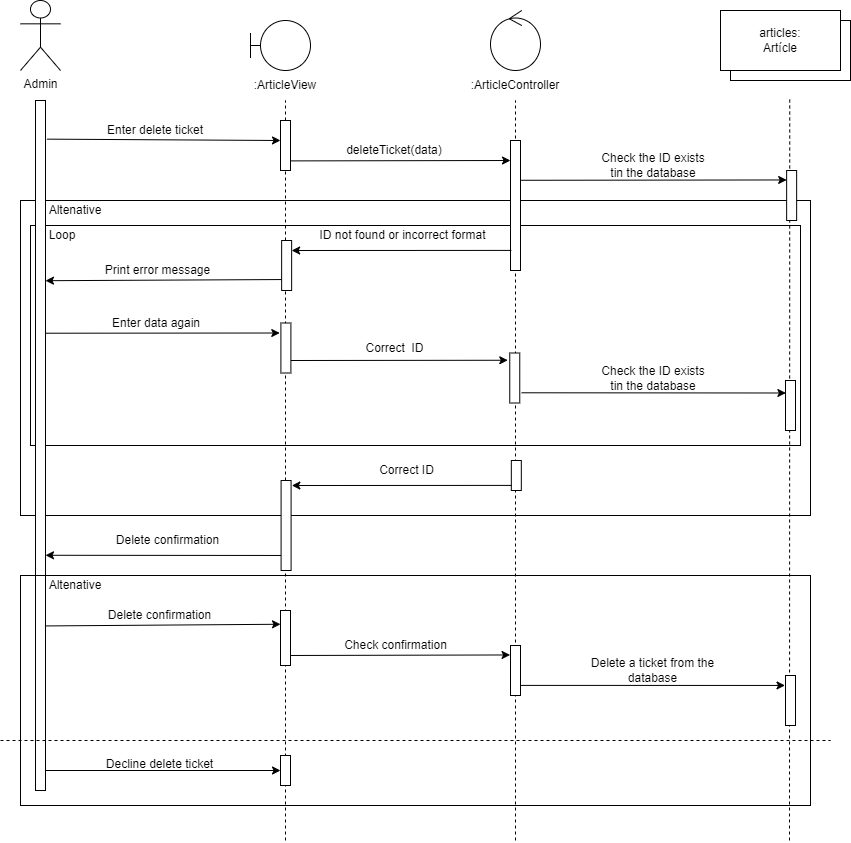

The diagram above was exported from draw.io. Its source (the exported page's mxGraphModel, read from the mxfile embedded in the PNG):
<mxGraphModel dx="919" dy="1342" grid="1" gridSize="10" guides="1" tooltips="1" connect="1" arrows="1" fold="1" page="1" pageScale="1" pageWidth="827" pageHeight="1169" math="0" shadow="0">
  <root>
    <mxCell id="0" />
    <mxCell id="1" parent="0" />
    <mxCell id="nzm7zVkuCZry_IWOrkpd-141" value="" style="endArrow=classic;html=1;rounded=0;exitX=1.056;exitY=0.049;exitDx=0;exitDy=0;exitPerimeter=0;entryX=0;entryY=0.5;entryDx=0;entryDy=0;" parent="1" target="nzm7zVkuCZry_IWOrkpd-146" edge="1">
      <mxGeometry width="50" height="50" relative="1" as="geometry">
        <mxPoint x="55.559999999999945" y="770" as="sourcePoint" />
        <mxPoint x="289.99999999999994" y="769.8200000000002" as="targetPoint" />
      </mxGeometry>
    </mxCell>
    <mxCell id="nzm7zVkuCZry_IWOrkpd-105" value="" style="rounded=0;whiteSpace=wrap;html=1;fillColor=none;" parent="1" vertex="1">
      <mxGeometry x="40" y="200" width="790" height="315" as="geometry" />
    </mxCell>
    <mxCell id="nzm7zVkuCZry_IWOrkpd-106" value="" style="rounded=0;whiteSpace=wrap;html=1;fillColor=none;" parent="1" vertex="1">
      <mxGeometry x="50" y="225" width="770" height="220" as="geometry" />
    </mxCell>
    <mxCell id="nzm7zVkuCZry_IWOrkpd-107" value="Loop" style="text;html=1;strokeColor=none;fillColor=none;align=center;verticalAlign=middle;whiteSpace=wrap;rounded=0;" parent="1" vertex="1">
      <mxGeometry x="67.38" y="225" width="30" height="20" as="geometry" />
    </mxCell>
    <mxCell id="nzm7zVkuCZry_IWOrkpd-108" value="Altenative" style="text;html=1;strokeColor=none;fillColor=none;align=center;verticalAlign=middle;whiteSpace=wrap;rounded=0;" parent="1" vertex="1">
      <mxGeometry x="70" y="200" width="50" height="20" as="geometry" />
    </mxCell>
    <mxCell id="nzm7zVkuCZry_IWOrkpd-1" value="" style="endArrow=none;dashed=1;html=1;rounded=0;" parent="1" edge="1">
      <mxGeometry width="50" height="50" relative="1" as="geometry">
        <mxPoint x="535" y="840" as="sourcePoint" />
        <mxPoint x="535" y="100" as="targetPoint" />
      </mxGeometry>
    </mxCell>
    <mxCell id="nzm7zVkuCZry_IWOrkpd-7" value="" style="endArrow=none;dashed=1;html=1;rounded=0;entryX=0.5;entryY=1;entryDx=0;entryDy=0;startArrow=none;" parent="1" edge="1">
      <mxGeometry width="50" height="50" relative="1" as="geometry">
        <mxPoint x="809" y="840" as="sourcePoint" />
        <mxPoint x="809.2399999999998" y="96.28999999999996" as="targetPoint" />
      </mxGeometry>
    </mxCell>
    <mxCell id="nzm7zVkuCZry_IWOrkpd-8" value="" style="endArrow=none;dashed=1;html=1;rounded=0;startArrow=none;" parent="1" edge="1">
      <mxGeometry width="50" height="50" relative="1" as="geometry">
        <mxPoint x="305" y="840" as="sourcePoint" />
        <mxPoint x="305" y="100" as="targetPoint" />
      </mxGeometry>
    </mxCell>
    <mxCell id="nzm7zVkuCZry_IWOrkpd-11" value="listadoArticulos:&lt;br&gt;Artículos" style="rounded=0;whiteSpace=wrap;html=1;" parent="1" vertex="1">
      <mxGeometry x="750" y="20" width="120" height="60" as="geometry" />
    </mxCell>
    <mxCell id="nzm7zVkuCZry_IWOrkpd-12" value="Admin" style="shape=umlActor;verticalLabelPosition=bottom;verticalAlign=top;html=1;outlineConnect=0;" parent="1" vertex="1">
      <mxGeometry x="40" width="40" height="70" as="geometry" />
    </mxCell>
    <mxCell id="nzm7zVkuCZry_IWOrkpd-13" value="" style="shape=umlBoundary;whiteSpace=wrap;html=1;" parent="1" vertex="1">
      <mxGeometry x="270" y="20" width="60" height="50" as="geometry" />
    </mxCell>
    <mxCell id="nzm7zVkuCZry_IWOrkpd-14" value=":ArticleView" style="text;html=1;strokeColor=none;fillColor=none;align=center;verticalAlign=middle;whiteSpace=wrap;rounded=0;" parent="1" vertex="1">
      <mxGeometry x="290" y="75" width="30" height="20" as="geometry" />
    </mxCell>
    <mxCell id="nzm7zVkuCZry_IWOrkpd-15" value=":ArticleController" style="text;html=1;strokeColor=none;fillColor=none;align=center;verticalAlign=middle;whiteSpace=wrap;rounded=0;" parent="1" vertex="1">
      <mxGeometry x="500" y="75" width="70" height="20" as="geometry" />
    </mxCell>
    <mxCell id="nzm7zVkuCZry_IWOrkpd-16" value="" style="ellipse;shape=umlControl;whiteSpace=wrap;html=1;" parent="1" vertex="1">
      <mxGeometry x="510" y="10" width="50" height="60" as="geometry" />
    </mxCell>
    <mxCell id="nzm7zVkuCZry_IWOrkpd-17" value="articles:&lt;br&gt;Artícle" style="rounded=0;whiteSpace=wrap;html=1;" parent="1" vertex="1">
      <mxGeometry x="740" y="10" width="120" height="60" as="geometry" />
    </mxCell>
    <mxCell id="nzm7zVkuCZry_IWOrkpd-19" value="Enter delete ticket" style="text;html=1;strokeColor=none;fillColor=none;align=center;verticalAlign=middle;whiteSpace=wrap;rounded=0;" parent="1" vertex="1">
      <mxGeometry x="110" y="120" width="130" height="20" as="geometry" />
    </mxCell>
    <mxCell id="nzm7zVkuCZry_IWOrkpd-20" value="" style="rounded=0;whiteSpace=wrap;html=1;" parent="1" vertex="1">
      <mxGeometry x="300" y="120" width="10" height="50" as="geometry" />
    </mxCell>
    <mxCell id="nzm7zVkuCZry_IWOrkpd-21" value="" style="endArrow=classic;html=1;rounded=0;exitX=1.141;exitY=0.056;exitDx=0;exitDy=0;exitPerimeter=0;" parent="1" source="nzm7zVkuCZry_IWOrkpd-92" edge="1">
      <mxGeometry width="50" height="50" relative="1" as="geometry">
        <mxPoint x="70" y="140" as="sourcePoint" />
        <mxPoint x="300" y="140" as="targetPoint" />
      </mxGeometry>
    </mxCell>
    <mxCell id="nzm7zVkuCZry_IWOrkpd-22" value="deleteTicket(data)" style="text;html=1;strokeColor=none;fillColor=none;align=center;verticalAlign=middle;whiteSpace=wrap;rounded=0;" parent="1" vertex="1">
      <mxGeometry x="349" y="140" width="130" height="20" as="geometry" />
    </mxCell>
    <mxCell id="nzm7zVkuCZry_IWOrkpd-23" value="" style="rounded=0;whiteSpace=wrap;html=1;" parent="1" vertex="1">
      <mxGeometry x="530" y="140" width="10" height="130" as="geometry" />
    </mxCell>
    <mxCell id="nzm7zVkuCZry_IWOrkpd-24" value="" style="endArrow=classic;html=1;rounded=0;exitX=0.948;exitY=0.101;exitDx=0;exitDy=0;exitPerimeter=0;" parent="1" edge="1">
      <mxGeometry width="50" height="50" relative="1" as="geometry">
        <mxPoint x="310" y="160.40000000000055" as="sourcePoint" />
        <mxPoint x="530" y="160" as="targetPoint" />
      </mxGeometry>
    </mxCell>
    <mxCell id="nzm7zVkuCZry_IWOrkpd-25" value="Check the ID exists tin the database" style="text;html=1;strokeColor=none;fillColor=none;align=center;verticalAlign=middle;whiteSpace=wrap;rounded=0;" parent="1" vertex="1">
      <mxGeometry x="620" y="150" width="106" height="30" as="geometry" />
    </mxCell>
    <mxCell id="nzm7zVkuCZry_IWOrkpd-26" value="" style="rounded=0;whiteSpace=wrap;html=1;" parent="1" vertex="1">
      <mxGeometry x="806.14" y="170" width="10" height="50" as="geometry" />
    </mxCell>
    <mxCell id="nzm7zVkuCZry_IWOrkpd-92" value="" style="rounded=0;whiteSpace=wrap;html=1;" parent="1" vertex="1">
      <mxGeometry x="55" y="100" width="10" height="690" as="geometry" />
    </mxCell>
    <mxCell id="nzm7zVkuCZry_IWOrkpd-104" value="" style="endArrow=classic;html=1;rounded=0;exitX=1.059;exitY=0.306;exitDx=0;exitDy=0;exitPerimeter=0;entryX=0.003;entryY=0.189;entryDx=0;entryDy=0;entryPerimeter=0;" parent="1" source="nzm7zVkuCZry_IWOrkpd-23" target="nzm7zVkuCZry_IWOrkpd-26" edge="1">
      <mxGeometry width="50" height="50" relative="1" as="geometry">
        <mxPoint x="560" y="180" as="sourcePoint" />
        <mxPoint x="800" y="180" as="targetPoint" />
      </mxGeometry>
    </mxCell>
    <mxCell id="nzm7zVkuCZry_IWOrkpd-109" value="ID not found or incorrect format" style="text;html=1;strokeColor=none;fillColor=none;align=center;verticalAlign=middle;whiteSpace=wrap;rounded=0;" parent="1" vertex="1">
      <mxGeometry x="334.64" y="225" width="175.36" height="20" as="geometry" />
    </mxCell>
    <mxCell id="nzm7zVkuCZry_IWOrkpd-110" value="" style="endArrow=classic;html=1;rounded=0;exitX=-0.03;exitY=0.899;exitDx=0;exitDy=0;exitPerimeter=0;" parent="1" edge="1">
      <mxGeometry width="50" height="50" relative="1" as="geometry">
        <mxPoint x="530.8399999999999" y="249.9000000000001" as="sourcePoint" />
        <mxPoint x="311.1399999999999" y="249.99999999999977" as="targetPoint" />
      </mxGeometry>
    </mxCell>
    <mxCell id="nzm7zVkuCZry_IWOrkpd-111" value="" style="rounded=0;whiteSpace=wrap;html=1;" parent="1" vertex="1">
      <mxGeometry x="301.14" y="240" width="10" height="50" as="geometry" />
    </mxCell>
    <mxCell id="nzm7zVkuCZry_IWOrkpd-112" value="Print error message" style="text;html=1;strokeColor=none;fillColor=none;align=center;verticalAlign=middle;whiteSpace=wrap;rounded=0;" parent="1" vertex="1">
      <mxGeometry x="97.38000000000001" y="260" width="161" height="20" as="geometry" />
    </mxCell>
    <mxCell id="nzm7zVkuCZry_IWOrkpd-113" value="" style="endArrow=classic;html=1;rounded=0;exitX=-0.03;exitY=0.899;exitDx=0;exitDy=0;exitPerimeter=0;entryX=0.886;entryY=0.18;entryDx=0;entryDy=0;entryPerimeter=0;" parent="1" edge="1">
      <mxGeometry width="50" height="50" relative="1" as="geometry">
        <mxPoint x="301.1399999999999" y="279.0500000000002" as="sourcePoint" />
        <mxPoint x="65.00000000000011" y="280.1999999999996" as="targetPoint" />
      </mxGeometry>
    </mxCell>
    <mxCell id="nzm7zVkuCZry_IWOrkpd-114" value="Enter data again" style="text;html=1;strokeColor=none;fillColor=none;align=center;verticalAlign=middle;whiteSpace=wrap;rounded=0;" parent="1" vertex="1">
      <mxGeometry x="102.65" y="312.5" width="145.5" height="20" as="geometry" />
    </mxCell>
    <mxCell id="nzm7zVkuCZry_IWOrkpd-115" value="" style="rounded=0;whiteSpace=wrap;html=1;" parent="1" vertex="1">
      <mxGeometry x="300.4" y="322.5" width="10" height="50" as="geometry" />
    </mxCell>
    <mxCell id="nzm7zVkuCZry_IWOrkpd-116" value="Correct&amp;nbsp; ID" style="text;html=1;strokeColor=none;fillColor=none;align=center;verticalAlign=middle;whiteSpace=wrap;rounded=0;" parent="1" vertex="1">
      <mxGeometry x="333.9" y="337.5" width="161" height="20" as="geometry" />
    </mxCell>
    <mxCell id="nzm7zVkuCZry_IWOrkpd-117" value="" style="endArrow=classic;html=1;rounded=0;exitX=1;exitY=0.75;exitDx=0;exitDy=0;entryX=-0.198;entryY=0.145;entryDx=0;entryDy=0;entryPerimeter=0;" parent="1" source="nzm7zVkuCZry_IWOrkpd-115" target="nzm7zVkuCZry_IWOrkpd-120" edge="1">
      <mxGeometry width="50" height="50" relative="1" as="geometry">
        <mxPoint x="311.1399999999999" y="400.4000000000001" as="sourcePoint" />
        <mxPoint x="531.1399999999999" y="399.9999999999998" as="targetPoint" />
      </mxGeometry>
    </mxCell>
    <mxCell id="nzm7zVkuCZry_IWOrkpd-119" value="" style="endArrow=classic;html=1;rounded=0;exitX=1.059;exitY=0.442;exitDx=0;exitDy=0;exitPerimeter=0;" parent="1" edge="1">
      <mxGeometry width="50" height="50" relative="1" as="geometry">
        <mxPoint x="540.99" y="392.28" as="sourcePoint" />
        <mxPoint x="805.3999999999999" y="392.4999999999998" as="targetPoint" />
      </mxGeometry>
    </mxCell>
    <mxCell id="nzm7zVkuCZry_IWOrkpd-120" value="" style="rounded=0;whiteSpace=wrap;html=1;" parent="1" vertex="1">
      <mxGeometry x="529.26" y="352.5" width="10" height="50" as="geometry" />
    </mxCell>
    <mxCell id="nzm7zVkuCZry_IWOrkpd-121" value="" style="endArrow=classic;html=1;rounded=0;exitX=1.035;exitY=0.229;exitDx=0;exitDy=0;exitPerimeter=0;" parent="1" edge="1">
      <mxGeometry width="50" height="50" relative="1" as="geometry">
        <mxPoint x="64.61000000000003" y="332.7199999999998" as="sourcePoint" />
        <mxPoint x="299.26" y="332.5" as="targetPoint" />
      </mxGeometry>
    </mxCell>
    <mxCell id="nzm7zVkuCZry_IWOrkpd-123" value="" style="rounded=0;whiteSpace=wrap;html=1;" parent="1" vertex="1">
      <mxGeometry x="805" y="380" width="10" height="50" as="geometry" />
    </mxCell>
    <mxCell id="nzm7zVkuCZry_IWOrkpd-124" value="Check the ID exists tin the database" style="text;html=1;strokeColor=none;fillColor=none;align=center;verticalAlign=middle;whiteSpace=wrap;rounded=0;" parent="1" vertex="1">
      <mxGeometry x="620" y="362.5" width="106" height="30" as="geometry" />
    </mxCell>
    <mxCell id="nzm7zVkuCZry_IWOrkpd-125" value="" style="rounded=0;whiteSpace=wrap;html=1;glass=0;" parent="1" vertex="1">
      <mxGeometry x="300.59000000000003" y="480" width="10" height="90" as="geometry" />
    </mxCell>
    <mxCell id="nzm7zVkuCZry_IWOrkpd-126" value="" style="endArrow=classic;html=1;rounded=0;entryX=0.887;entryY=0.396;entryDx=0;entryDy=0;entryPerimeter=0;exitX=0.059;exitY=0.468;exitDx=0;exitDy=0;exitPerimeter=0;" parent="1" edge="1">
      <mxGeometry width="50" height="50" relative="1" as="geometry">
        <mxPoint x="300.59000000000015" y="554.9699999999998" as="sourcePoint" />
        <mxPoint x="64.99999999999997" y="554.77" as="targetPoint" />
      </mxGeometry>
    </mxCell>
    <mxCell id="nzm7zVkuCZry_IWOrkpd-127" value="&lt;font face=&quot;helvetica&quot;&gt;Delete confirmation&lt;/font&gt;" style="text;html=1;strokeColor=none;fillColor=none;align=center;verticalAlign=middle;whiteSpace=wrap;rounded=0;" parent="1" vertex="1">
      <mxGeometry x="105" y="530" width="165" height="20" as="geometry" />
    </mxCell>
    <mxCell id="nzm7zVkuCZry_IWOrkpd-128" value="" style="rounded=0;whiteSpace=wrap;html=1;" parent="1" vertex="1">
      <mxGeometry x="530.8199999999999" y="460" width="10" height="30" as="geometry" />
    </mxCell>
    <mxCell id="nzm7zVkuCZry_IWOrkpd-129" value="Correct ID" style="text;html=1;strokeColor=none;fillColor=none;align=center;verticalAlign=middle;whiteSpace=wrap;rounded=0;" parent="1" vertex="1">
      <mxGeometry x="378.80000000000007" y="460" width="95.02" height="20" as="geometry" />
    </mxCell>
    <mxCell id="nzm7zVkuCZry_IWOrkpd-130" value="" style="endArrow=classic;html=1;rounded=0;exitX=-0.03;exitY=0.899;exitDx=0;exitDy=0;exitPerimeter=0;" parent="1" edge="1">
      <mxGeometry width="50" height="50" relative="1" as="geometry">
        <mxPoint x="531.0400000000002" y="484.9000000000001" as="sourcePoint" />
        <mxPoint x="311.34000000000003" y="485" as="targetPoint" />
      </mxGeometry>
    </mxCell>
    <mxCell id="nzm7zVkuCZry_IWOrkpd-131" value="" style="rounded=0;whiteSpace=wrap;html=1;glass=0;labelBackgroundColor=none;fillColor=none;" parent="1" vertex="1">
      <mxGeometry x="40" y="575" width="790" height="230" as="geometry" />
    </mxCell>
    <mxCell id="nzm7zVkuCZry_IWOrkpd-132" value="" style="endArrow=classic;html=1;rounded=0;exitX=1.056;exitY=0.049;exitDx=0;exitDy=0;exitPerimeter=0;entryX=0;entryY=0.25;entryDx=0;entryDy=0;" parent="1" target="nzm7zVkuCZry_IWOrkpd-147" edge="1">
      <mxGeometry width="50" height="50" relative="1" as="geometry">
        <mxPoint x="64.99999999999996" y="625.4300000000003" as="sourcePoint" />
        <mxPoint x="296.3400000000001" y="625" as="targetPoint" />
      </mxGeometry>
    </mxCell>
    <mxCell id="nzm7zVkuCZry_IWOrkpd-133" value="Delete confirmation" style="text;html=1;strokeColor=none;fillColor=none;align=center;verticalAlign=middle;whiteSpace=wrap;rounded=0;" parent="1" vertex="1">
      <mxGeometry x="109.99999999999999" y="605" width="139.48" height="20" as="geometry" />
    </mxCell>
    <mxCell id="nzm7zVkuCZry_IWOrkpd-134" value="Check confirmation" style="text;html=1;strokeColor=none;fillColor=none;align=center;verticalAlign=middle;whiteSpace=wrap;rounded=0;" parent="1" vertex="1">
      <mxGeometry x="334.99" y="635" width="161" height="20" as="geometry" />
    </mxCell>
    <mxCell id="nzm7zVkuCZry_IWOrkpd-135" value="" style="endArrow=classic;html=1;rounded=0;exitX=1;exitY=0.8;exitDx=0;exitDy=0;exitPerimeter=0;entryX=-0.041;entryY=0.189;entryDx=0;entryDy=0;entryPerimeter=0;" parent="1" target="nzm7zVkuCZry_IWOrkpd-136" edge="1">
      <mxGeometry width="50" height="50" relative="1" as="geometry">
        <mxPoint x="301.7000000000003" y="655" as="sourcePoint" />
        <mxPoint x="525.4900000000001" y="652.19" as="targetPoint" />
      </mxGeometry>
    </mxCell>
    <mxCell id="nzm7zVkuCZry_IWOrkpd-136" value="" style="rounded=0;whiteSpace=wrap;html=1;" parent="1" vertex="1">
      <mxGeometry x="530" y="645" width="10" height="50" as="geometry" />
    </mxCell>
    <mxCell id="nzm7zVkuCZry_IWOrkpd-137" value="" style="endArrow=classic;html=1;rounded=0;exitX=1.009;exitY=0.798;exitDx=0;exitDy=0;exitPerimeter=0;entryX=-0.048;entryY=0.199;entryDx=0;entryDy=0;entryPerimeter=0;" parent="1" source="nzm7zVkuCZry_IWOrkpd-136" target="nzm7zVkuCZry_IWOrkpd-143" edge="1">
      <mxGeometry width="50" height="50" relative="1" as="geometry">
        <mxPoint x="864.74" y="685" as="sourcePoint" />
        <mxPoint x="800" y="685" as="targetPoint" />
      </mxGeometry>
    </mxCell>
    <mxCell id="nzm7zVkuCZry_IWOrkpd-140" value="Decline delete ticket" style="text;html=1;strokeColor=none;fillColor=none;align=center;verticalAlign=middle;whiteSpace=wrap;rounded=0;" parent="1" vertex="1">
      <mxGeometry x="110" y="754" width="139.48" height="20" as="geometry" />
    </mxCell>
    <mxCell id="nzm7zVkuCZry_IWOrkpd-142" value="Altenative" style="text;html=1;strokeColor=none;fillColor=none;align=center;verticalAlign=middle;whiteSpace=wrap;rounded=0;" parent="1" vertex="1">
      <mxGeometry x="70" y="575" width="50" height="20" as="geometry" />
    </mxCell>
    <mxCell id="nzm7zVkuCZry_IWOrkpd-143" value="" style="rounded=0;whiteSpace=wrap;html=1;" parent="1" vertex="1">
      <mxGeometry x="805" y="675" width="10" height="50" as="geometry" />
    </mxCell>
    <mxCell id="nzm7zVkuCZry_IWOrkpd-145" value="Delete a ticket from the database" style="text;html=1;strokeColor=none;fillColor=none;align=center;verticalAlign=middle;whiteSpace=wrap;rounded=0;labelBackgroundColor=none;" parent="1" vertex="1">
      <mxGeometry x="607.5" y="655" width="131" height="30" as="geometry" />
    </mxCell>
    <mxCell id="nzm7zVkuCZry_IWOrkpd-146" value="" style="rounded=0;whiteSpace=wrap;html=1;" parent="1" vertex="1">
      <mxGeometry x="300" y="755" width="10" height="30" as="geometry" />
    </mxCell>
    <mxCell id="nzm7zVkuCZry_IWOrkpd-147" value="" style="rounded=0;whiteSpace=wrap;html=1;glass=0;" parent="1" vertex="1">
      <mxGeometry x="300" y="610" width="10" height="55" as="geometry" />
    </mxCell>
    <mxCell id="nzm7zVkuCZry_IWOrkpd-148" value="" style="endArrow=none;dashed=1;html=1;rounded=0;" parent="1" edge="1">
      <mxGeometry width="50" height="50" relative="1" as="geometry">
        <mxPoint x="20" y="740" as="sourcePoint" />
        <mxPoint x="850" y="740" as="targetPoint" />
      </mxGeometry>
    </mxCell>
  </root>
</mxGraphModel>